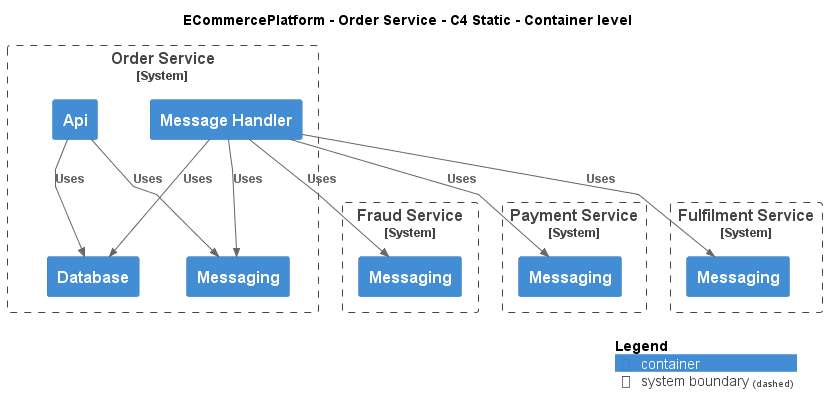

The diagram above was rendered by PlantUML. Its source (embedded in the PNG):
@startuml
!include ..\..\..\.c4s\C4_Container.puml

AddElementTag("c4interflow:lifecycle:new", $bgColor=green, $fontColor=#ffffff, $borderColor=green, $shadowing="False")
AddElementTag("c4interflow:lifecycle:changed", $bgColor=orange, $fontColor=#ffffff, $borderColor=orange, $shadowing="False")
AddElementTag("c4interflow:lifecycle:removed", $bgColor=red, $fontColor=#ffffff, $borderColor=red, $shadowing="False")

AddRelTag("c4interflow:lifecycle:new", $textColor=green, $lineColor=green)
AddRelTag("c4interflow:lifecycle:changed", $textColor=orange, $lineColor=orange)
AddRelTag("c4interflow:lifecycle:removed", $textColor=red, $lineColor=red)

SHOW_PERSON_PORTRAIT()
LAYOUT_TOP_DOWN()

skinparam linetype polyline

title ECommercePlatform - Order Service - C4 Static - Container level


System_Boundary(ECommercePlatform.SoftwareSystems.OrderService, "Order Service") {
    Container(ECommercePlatform.SoftwareSystems.OrderService.Containers.Api, "Api", "", "")
    Container(ECommercePlatform.SoftwareSystems.OrderService.Containers.Database, "Database", "", "")
    Container(ECommercePlatform.SoftwareSystems.OrderService.Containers.Messaging, "Messaging", "", "")
    Container(ECommercePlatform.SoftwareSystems.OrderService.Containers.MessageHandler, "Message Handler", "", "")
}

System_Boundary(ECommercePlatform.SoftwareSystems.FraudService, "Fraud Service") {
    Container(ECommercePlatform.SoftwareSystems.FraudService.Containers.Messaging, "Messaging", "", "")
}

System_Boundary(ECommercePlatform.SoftwareSystems.PaymentService, "Payment Service") {
    Container(ECommercePlatform.SoftwareSystems.PaymentService.Containers.Messaging, "Messaging", "", "")
}

System_Boundary(ECommercePlatform.SoftwareSystems.FulfilmentService, "Fulfilment Service") {
    Container(ECommercePlatform.SoftwareSystems.FulfilmentService.Containers.Messaging, "Messaging", "", "")
}

Rel(ECommercePlatform.SoftwareSystems.OrderService.Containers.Api, ECommercePlatform.SoftwareSystems.OrderService.Containers.Database, "Uses")
Rel(ECommercePlatform.SoftwareSystems.OrderService.Containers.Api, ECommercePlatform.SoftwareSystems.OrderService.Containers.Messaging, "Uses")
Rel(ECommercePlatform.SoftwareSystems.OrderService.Containers.MessageHandler, ECommercePlatform.SoftwareSystems.FraudService.Containers.Messaging, "Uses")
Rel(ECommercePlatform.SoftwareSystems.OrderService.Containers.MessageHandler, ECommercePlatform.SoftwareSystems.OrderService.Containers.Database, "Uses")
Rel(ECommercePlatform.SoftwareSystems.OrderService.Containers.MessageHandler, ECommercePlatform.SoftwareSystems.OrderService.Containers.Messaging, "Uses")
Rel(ECommercePlatform.SoftwareSystems.OrderService.Containers.MessageHandler, ECommercePlatform.SoftwareSystems.PaymentService.Containers.Messaging, "Uses")
Rel(ECommercePlatform.SoftwareSystems.OrderService.Containers.MessageHandler, ECommercePlatform.SoftwareSystems.FulfilmentService.Containers.Messaging, "Uses")


SHOW_LEGEND()
@enduml